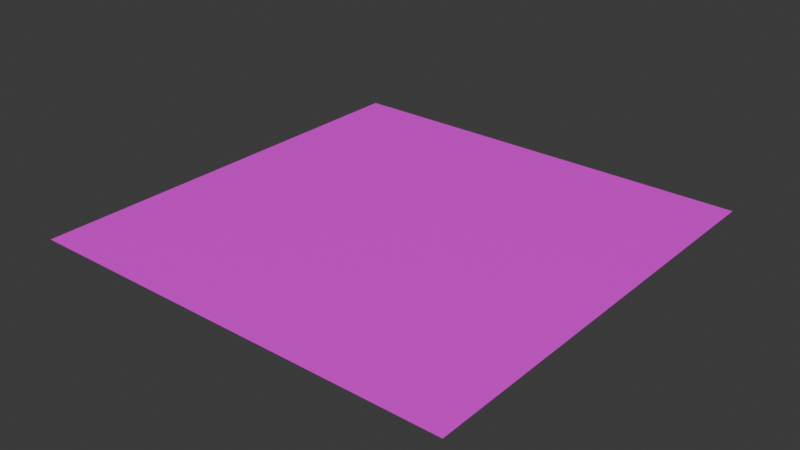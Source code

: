 # Source: house_construction.blend  (saved by Blender 4.0.36; exported with 4.5.12 LTS)
import bpy
from mathutils import Matrix  # noqa: F401  (used for matrix-valued properties, if any)

bpy.ops.wm.read_factory_settings(use_empty=True)
scene = bpy.context.scene
scene.name = 'Scene'

# ---- collections
col_building = bpy.data.collections.new('Building'); scene.collection.children.link(col_building)

# ---- images (referenced by path relative to the original .blend; pixels are not part of the script)
import os
ASSET_DIR = os.environ.get("B2B_ASSET_DIR", "")  # directory of the original .blend (textures are referenced by path, not embedded)
HERE = os.path.dirname(os.path.abspath(__file__))  # packed textures are extracted next to this script under _unpacked/

def load_image(name, relpath, width, height, colorspace="sRGB"):
    """Load a texture the original file referenced (path relative to the .blend, or extracted next to this script)."""
    p = next((c for c in (os.path.join(HERE, relpath), os.path.join(ASSET_DIR, relpath)) if relpath and os.path.exists(c)), "")
    if p:
        img = bpy.data.images.load(p, check_existing=True)
        img.name = name
    else:  # same state as the original file: an image datablock whose file is absent (Cycles renders it pink)
        img = bpy.data.images.new(name, width, height)
        img.source = "FILE"
        img.filepath = "//" + (relpath or name)
    img.colorspace_settings.name = colorspace
    return img
img_treetrunk_jpg = load_image('treetrunk.jpg', 'treetrunk.jpg', 1024, 1024, 'sRGB')

# ---- materials (node trees are filled in below, after node groups)
mat_material = bpy.data.materials.new('Material')
mat_material.use_transparent_shadow = False

# ---- material node trees
mat_material.use_nodes = True; mat_material.node_tree.nodes.clear()
_N = mat_material.node_tree.nodes; _L = mat_material.node_tree.links
n0 = _N.new('ShaderNodeBsdfPrincipled'); n0.name = 'Principled BSDF'; n0.location = (10, 300)
n0.inputs[3].default_value = 1.45
n1 = _N.new('ShaderNodeOutputMaterial'); n1.name = 'Material Output'; n1.location = (300, 300)
n2 = _N.new('ShaderNodeTexImage'); n2.name = 'Image Texture'; n2.location = (-280, 275)
n2.image = img_treetrunk_jpg
_L.new(n0.outputs[0], n1.inputs[0])
_L.new(n2.outputs[0], n0.inputs[0])
n1.is_active_output = True

# ---- world
world_world = bpy.data.worlds.new('World'); scene.world = world_world
world_world.use_nodes = True; world_world.node_tree.nodes.clear()
_N = world_world.node_tree.nodes; _L = world_world.node_tree.links
n0 = _N.new('ShaderNodeOutputWorld'); n0.name = 'World Output'; n0.location = (300, 300)
n1 = _N.new('ShaderNodeBackground'); n1.name = 'Background'; n1.location = (10, 300)
n1.inputs[0].default_value = (0.05088, 0.05088, 0.05088, 1.0)
_L.new(n1.outputs[0], n0.inputs[0])
n0.is_active_output = True
world_world.color = (0.05088, 0.05088, 0.05088)
world_world.use_sun_shadow = False
world_world.sun_shadow_jitter_overblur = 0.0

# ---- meshes
me_plane_001 = bpy.data.meshes.new('Plane.001')
me_plane_001.from_pydata([(-1.0, -1.0, 0.0), (1.0, -1.0, 0.0), (-1.0, 1.0, 0.0), (1.0, 1.0, 0.0)], [], [(0, 1, 3, 2)])
_uv = me_plane_001.uv_layers.new(name='UVMap')
_uv.uv.foreach_set('vector', [0.0, 0.0, 1.0, 0.0, 1.0, 1.0, 0.0, 1.0])
me_plane_001.materials.append(mat_material)
me_plane_001.update()

# ---- objects
ob_ground = bpy.data.objects.new('Ground', me_plane_001)

# ---- transforms, parenting, visibility, modifiers, constraints
ob_ground.location = (0.0, 0.0, 0.0)

# ---- collection membership
col_building.objects.link(ob_ground)

# ---- scene / render settings (as saved in the file)
scene.frame_start = 1; scene.frame_end = 250; scene.frame_set(0)
scene.render.engine = 'BLENDER_EEVEE_NEXT'
scene.cycles.sampling_pattern = 'TABULATED_SOBOL'
bpy.context.view_layer.update()

# ---- added for rendering (the .blend has no active camera and no usable light): camera, sun
cam_auto = bpy.data.cameras.new('AutoCamera')
cam_auto.lens = 50.0
cam_auto.sensor_width = 36.0
cam_auto.clip_end = 1000.0
ob_auto_camera = bpy.data.objects.new('AutoCamera', cam_auto)
scene.collection.objects.link(ob_auto_camera)
ob_auto_camera.location = (2.61693, -3.14032, 2.09354)
ob_auto_camera.rotation_euler = (1.09748, -7.21219e-08, 0.694738)
scene.camera = ob_auto_camera
light_auto_sun = bpy.data.lights.new('AutoSun', 'SUN')
light_auto_sun.energy = 3.0
light_auto_sun.angle = 0.0523599
ob_auto_sun = bpy.data.objects.new('AutoSun', light_auto_sun)
scene.collection.objects.link(ob_auto_sun)
ob_auto_sun.rotation_euler = (0.872665, 0.174533, 0.523599)
bpy.context.view_layer.update()
